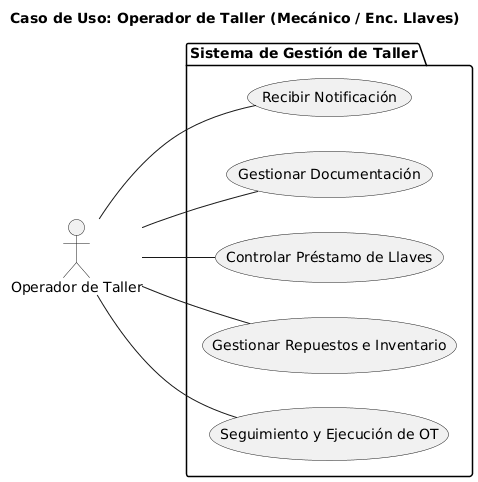

The diagram above was rendered by PlantUML. Its source (embedded in the PNG):
@startuml
title Caso de Uso: Operador de Taller (Mecánico / Enc. Llaves)

left to right direction
actor "Operador de Taller" as Operador

package "Sistema de Gestión de Taller" {
    usecase CU6 as "Seguimiento y Ejecución de OT"
    usecase CU11 as "Gestionar Repuestos e Inventario"
    usecase CU8 as "Controlar Préstamo de Llaves"
    usecase CU7 as "Gestionar Documentación"
    usecase CU_Notif as "Recibir Notificación"
}

Operador -- CU6
Operador -- CU11
Operador -- CU8
Operador -- CU7
Operador -- CU_Notif
@enduml